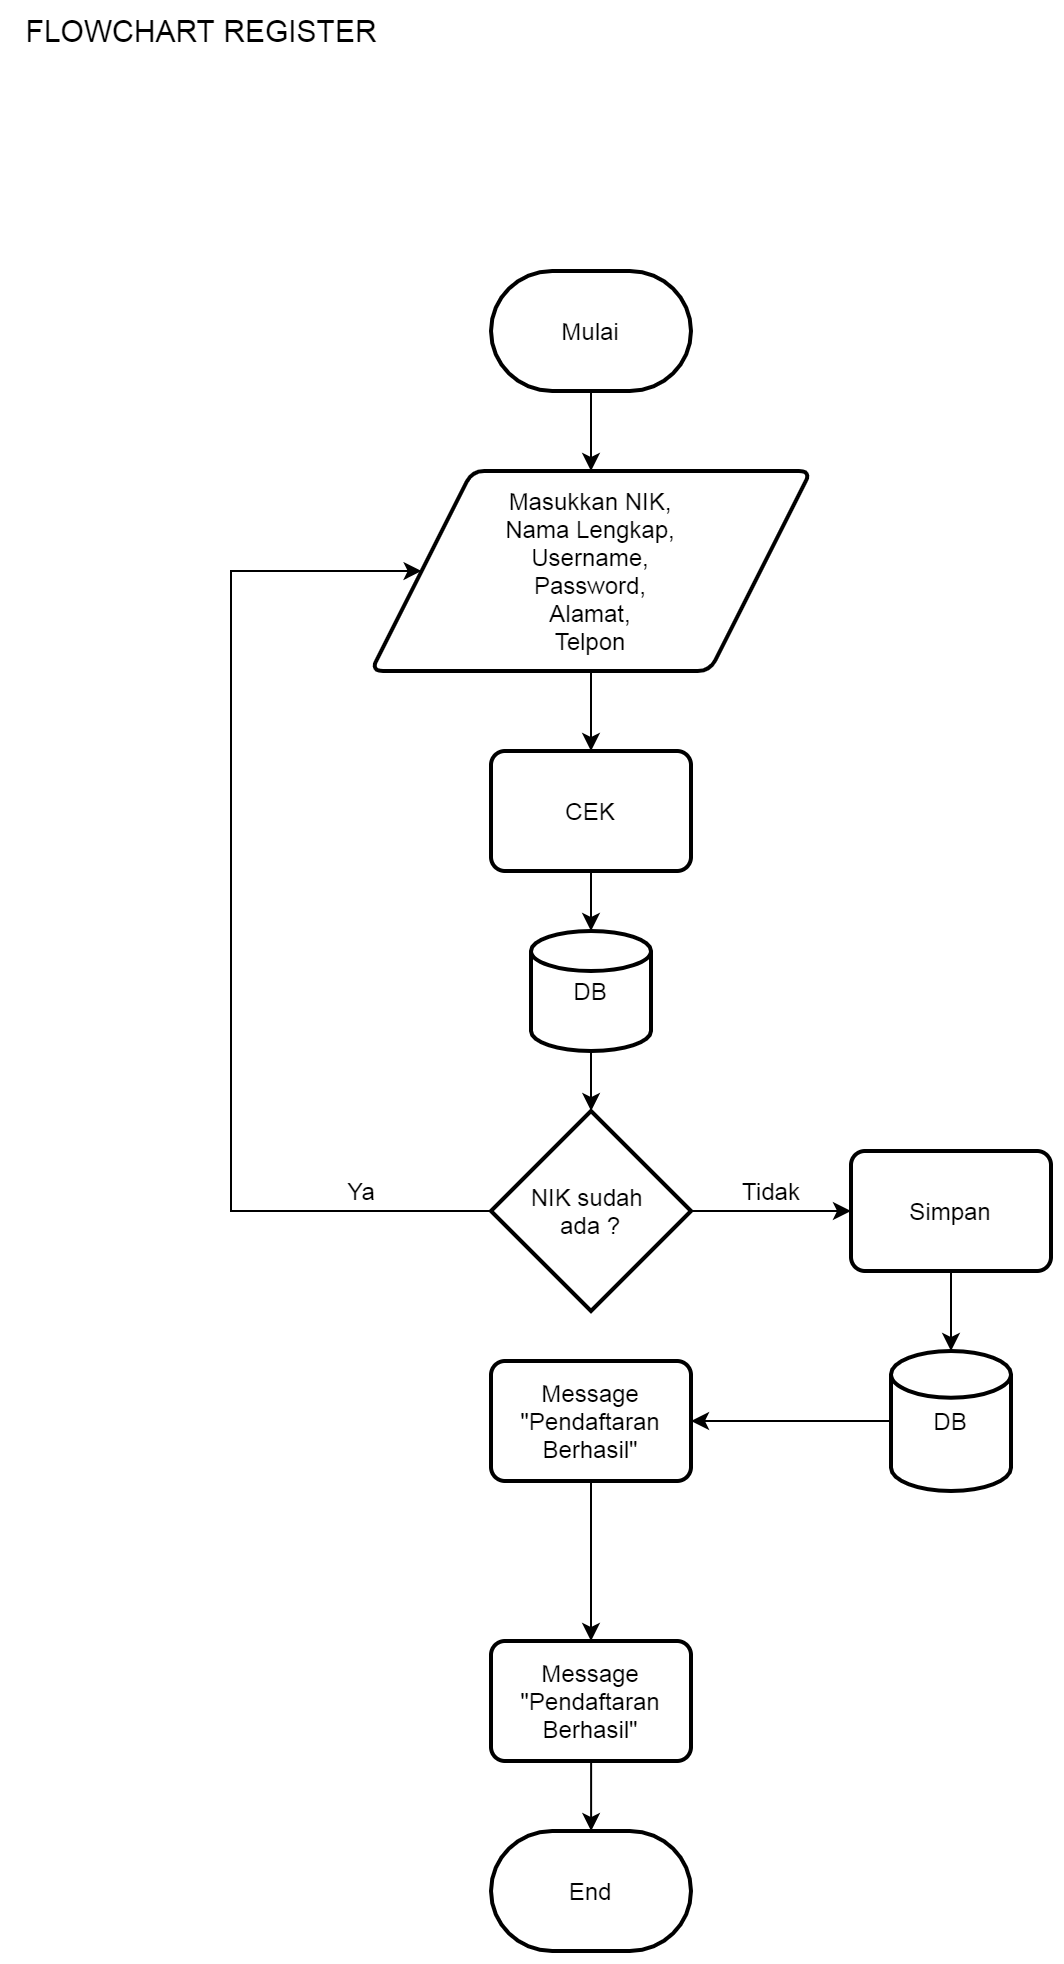

The diagram above was exported from draw.io. Its source (the exported page's mxGraphModel, read from the mxfile embedded in the PNG):
<mxGraphModel dx="1021" dy="1723" grid="1" gridSize="10" guides="1" tooltips="1" connect="1" arrows="1" fold="1" page="1" pageScale="1" pageWidth="827" pageHeight="1169" math="0" shadow="0">
  <root>
    <mxCell id="WIyWlLk6GJQsqaUBKTNV-0" />
    <mxCell id="WIyWlLk6GJQsqaUBKTNV-1" parent="WIyWlLk6GJQsqaUBKTNV-0" />
    <mxCell id="1oOOHiaUaWbwIAkMtAPC-39" value="" style="edgeStyle=orthogonalEdgeStyle;rounded=0;orthogonalLoop=1;jettySize=auto;html=1;" edge="1" parent="WIyWlLk6GJQsqaUBKTNV-1" source="1oOOHiaUaWbwIAkMtAPC-0" target="1oOOHiaUaWbwIAkMtAPC-1">
      <mxGeometry relative="1" as="geometry" />
    </mxCell>
    <mxCell id="1oOOHiaUaWbwIAkMtAPC-0" value="Mulai" style="strokeWidth=2;html=1;shape=mxgraph.flowchart.terminator;whiteSpace=wrap;" vertex="1" parent="WIyWlLk6GJQsqaUBKTNV-1">
      <mxGeometry x="280" y="-990" width="100" height="60" as="geometry" />
    </mxCell>
    <mxCell id="1oOOHiaUaWbwIAkMtAPC-18" value="" style="edgeStyle=orthogonalEdgeStyle;rounded=0;orthogonalLoop=1;jettySize=auto;html=1;" edge="1" parent="WIyWlLk6GJQsqaUBKTNV-1" source="1oOOHiaUaWbwIAkMtAPC-1" target="1oOOHiaUaWbwIAkMtAPC-17">
      <mxGeometry relative="1" as="geometry" />
    </mxCell>
    <mxCell id="1oOOHiaUaWbwIAkMtAPC-1" value="&lt;span&gt;Masukkan NIK,&lt;/span&gt;&lt;br&gt;&lt;span&gt;Nama Lengkap,&lt;/span&gt;&lt;br&gt;&lt;span&gt;Username,&lt;/span&gt;&lt;br&gt;&lt;span&gt;Password,&lt;/span&gt;&lt;br&gt;&lt;span&gt;Alamat,&lt;/span&gt;&lt;br&gt;&lt;span&gt;Telpon&lt;/span&gt;" style="shape=parallelogram;html=1;strokeWidth=2;perimeter=parallelogramPerimeter;whiteSpace=wrap;rounded=1;arcSize=12;size=0.23;" vertex="1" parent="WIyWlLk6GJQsqaUBKTNV-1">
      <mxGeometry x="220" y="-890" width="220" height="100" as="geometry" />
    </mxCell>
    <mxCell id="1oOOHiaUaWbwIAkMtAPC-4" value="" style="edgeStyle=orthogonalEdgeStyle;rounded=0;orthogonalLoop=1;jettySize=auto;html=1;entryX=0;entryY=0.5;entryDx=0;entryDy=0;" edge="1" parent="WIyWlLk6GJQsqaUBKTNV-1" source="1oOOHiaUaWbwIAkMtAPC-22" target="1oOOHiaUaWbwIAkMtAPC-1">
      <mxGeometry relative="1" as="geometry">
        <mxPoint x="280" y="-520" as="sourcePoint" />
        <mxPoint x="160" y="-840" as="targetPoint" />
        <Array as="points">
          <mxPoint x="150" y="-520" />
          <mxPoint x="150" y="-840" />
        </Array>
      </mxGeometry>
    </mxCell>
    <mxCell id="1oOOHiaUaWbwIAkMtAPC-5" value="Ya" style="text;html=1;align=center;verticalAlign=middle;resizable=0;points=[];autosize=1;" vertex="1" parent="WIyWlLk6GJQsqaUBKTNV-1">
      <mxGeometry x="200" y="-540" width="30" height="20" as="geometry" />
    </mxCell>
    <mxCell id="1oOOHiaUaWbwIAkMtAPC-20" value="" style="edgeStyle=orthogonalEdgeStyle;rounded=0;orthogonalLoop=1;jettySize=auto;html=1;" edge="1" parent="WIyWlLk6GJQsqaUBKTNV-1" source="1oOOHiaUaWbwIAkMtAPC-17">
      <mxGeometry relative="1" as="geometry">
        <mxPoint x="330" y="-660.0000000000001" as="targetPoint" />
      </mxGeometry>
    </mxCell>
    <mxCell id="1oOOHiaUaWbwIAkMtAPC-17" value="CEK" style="rounded=1;whiteSpace=wrap;html=1;absoluteArcSize=1;arcSize=14;strokeWidth=2;" vertex="1" parent="WIyWlLk6GJQsqaUBKTNV-1">
      <mxGeometry x="280" y="-750" width="100" height="60" as="geometry" />
    </mxCell>
    <mxCell id="1oOOHiaUaWbwIAkMtAPC-23" value="" style="edgeStyle=orthogonalEdgeStyle;rounded=0;orthogonalLoop=1;jettySize=auto;html=1;" edge="1" parent="WIyWlLk6GJQsqaUBKTNV-1" source="1oOOHiaUaWbwIAkMtAPC-21" target="1oOOHiaUaWbwIAkMtAPC-22">
      <mxGeometry relative="1" as="geometry" />
    </mxCell>
    <mxCell id="1oOOHiaUaWbwIAkMtAPC-21" value="DB" style="strokeWidth=2;html=1;shape=mxgraph.flowchart.database;whiteSpace=wrap;" vertex="1" parent="WIyWlLk6GJQsqaUBKTNV-1">
      <mxGeometry x="300" y="-660" width="60" height="60" as="geometry" />
    </mxCell>
    <mxCell id="1oOOHiaUaWbwIAkMtAPC-25" value="" style="edgeStyle=orthogonalEdgeStyle;rounded=0;orthogonalLoop=1;jettySize=auto;html=1;" edge="1" parent="WIyWlLk6GJQsqaUBKTNV-1" source="1oOOHiaUaWbwIAkMtAPC-22" target="1oOOHiaUaWbwIAkMtAPC-27">
      <mxGeometry relative="1" as="geometry">
        <mxPoint x="460" y="-520" as="targetPoint" />
      </mxGeometry>
    </mxCell>
    <mxCell id="1oOOHiaUaWbwIAkMtAPC-22" value="NIK sudah &lt;br&gt;ada ?" style="strokeWidth=2;html=1;shape=mxgraph.flowchart.decision;whiteSpace=wrap;" vertex="1" parent="WIyWlLk6GJQsqaUBKTNV-1">
      <mxGeometry x="280" y="-570" width="100" height="100" as="geometry" />
    </mxCell>
    <mxCell id="1oOOHiaUaWbwIAkMtAPC-26" value="Tidak" style="text;html=1;align=center;verticalAlign=middle;resizable=0;points=[];autosize=1;" vertex="1" parent="WIyWlLk6GJQsqaUBKTNV-1">
      <mxGeometry x="400" y="-540" width="40" height="20" as="geometry" />
    </mxCell>
    <mxCell id="1oOOHiaUaWbwIAkMtAPC-29" value="" style="edgeStyle=orthogonalEdgeStyle;rounded=0;orthogonalLoop=1;jettySize=auto;html=1;" edge="1" parent="WIyWlLk6GJQsqaUBKTNV-1" source="1oOOHiaUaWbwIAkMtAPC-27" target="1oOOHiaUaWbwIAkMtAPC-28">
      <mxGeometry relative="1" as="geometry" />
    </mxCell>
    <mxCell id="1oOOHiaUaWbwIAkMtAPC-27" value="Simpan" style="rounded=1;whiteSpace=wrap;html=1;absoluteArcSize=1;arcSize=14;strokeWidth=2;" vertex="1" parent="WIyWlLk6GJQsqaUBKTNV-1">
      <mxGeometry x="460" y="-550" width="100" height="60" as="geometry" />
    </mxCell>
    <mxCell id="1oOOHiaUaWbwIAkMtAPC-31" value="" style="edgeStyle=orthogonalEdgeStyle;rounded=0;orthogonalLoop=1;jettySize=auto;html=1;" edge="1" parent="WIyWlLk6GJQsqaUBKTNV-1" source="1oOOHiaUaWbwIAkMtAPC-28" target="1oOOHiaUaWbwIAkMtAPC-32">
      <mxGeometry relative="1" as="geometry">
        <mxPoint x="390" y="-415" as="targetPoint" />
      </mxGeometry>
    </mxCell>
    <mxCell id="1oOOHiaUaWbwIAkMtAPC-28" value="DB" style="strokeWidth=2;html=1;shape=mxgraph.flowchart.database;whiteSpace=wrap;" vertex="1" parent="WIyWlLk6GJQsqaUBKTNV-1">
      <mxGeometry x="480" y="-450" width="60" height="70" as="geometry" />
    </mxCell>
    <mxCell id="1oOOHiaUaWbwIAkMtAPC-36" value="" style="edgeStyle=orthogonalEdgeStyle;rounded=0;orthogonalLoop=1;jettySize=auto;html=1;" edge="1" parent="WIyWlLk6GJQsqaUBKTNV-1" source="1oOOHiaUaWbwIAkMtAPC-32" target="1oOOHiaUaWbwIAkMtAPC-35">
      <mxGeometry relative="1" as="geometry" />
    </mxCell>
    <mxCell id="1oOOHiaUaWbwIAkMtAPC-32" value="Message&lt;br&gt;&quot;Pendaftaran&lt;br&gt;Berhasil&quot;" style="rounded=1;whiteSpace=wrap;html=1;absoluteArcSize=1;arcSize=14;strokeWidth=2;" vertex="1" parent="WIyWlLk6GJQsqaUBKTNV-1">
      <mxGeometry x="280" y="-445" width="100" height="60" as="geometry" />
    </mxCell>
    <mxCell id="1oOOHiaUaWbwIAkMtAPC-38" value="" style="edgeStyle=orthogonalEdgeStyle;rounded=0;orthogonalLoop=1;jettySize=auto;html=1;" edge="1" parent="WIyWlLk6GJQsqaUBKTNV-1" source="1oOOHiaUaWbwIAkMtAPC-35" target="1oOOHiaUaWbwIAkMtAPC-37">
      <mxGeometry relative="1" as="geometry" />
    </mxCell>
    <mxCell id="1oOOHiaUaWbwIAkMtAPC-35" value="Message&lt;br&gt;&quot;Pendaftaran&lt;br&gt;Berhasil&quot;" style="rounded=1;whiteSpace=wrap;html=1;absoluteArcSize=1;arcSize=14;strokeWidth=2;" vertex="1" parent="WIyWlLk6GJQsqaUBKTNV-1">
      <mxGeometry x="280" y="-305" width="100" height="60" as="geometry" />
    </mxCell>
    <mxCell id="1oOOHiaUaWbwIAkMtAPC-37" value="End" style="strokeWidth=2;html=1;shape=mxgraph.flowchart.terminator;whiteSpace=wrap;" vertex="1" parent="WIyWlLk6GJQsqaUBKTNV-1">
      <mxGeometry x="280" y="-210" width="100" height="60" as="geometry" />
    </mxCell>
    <mxCell id="1oOOHiaUaWbwIAkMtAPC-40" value="FLOWCHART REGISTER" style="text;html=1;align=center;verticalAlign=middle;resizable=0;points=[];autosize=1;fontSize=15;" vertex="1" parent="WIyWlLk6GJQsqaUBKTNV-1">
      <mxGeometry x="40" y="-1120" width="190" height="20" as="geometry" />
    </mxCell>
  </root>
</mxGraphModel>